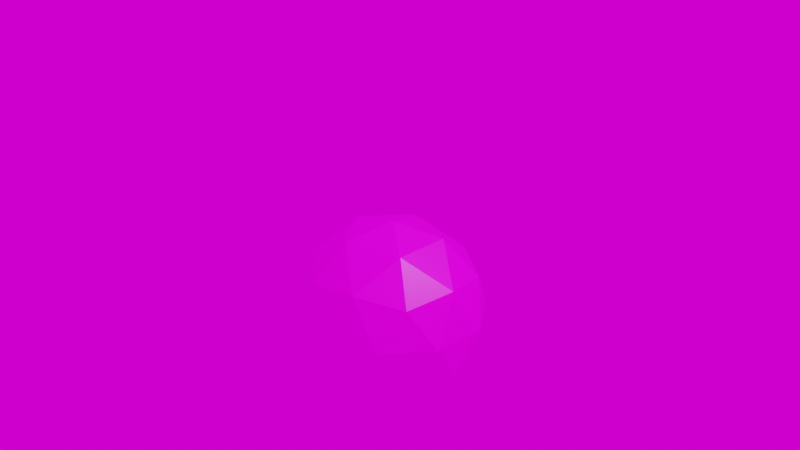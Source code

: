 # Source: temp_rocket.blend  (saved by Blender 2.92.15; exported with 4.5.12 LTS)
import bpy
from mathutils import Matrix  # noqa: F401  (used for matrix-valued properties, if any)

bpy.ops.wm.read_factory_settings(use_empty=True)
scene = bpy.context.scene
scene.name = 'Scene'

# ---- collections
col_collection = bpy.data.collections.new('Collection'); scene.collection.children.link(col_collection)

# ---- images (referenced by path relative to the original .blend; pixels are not part of the script)
import os
ASSET_DIR = os.environ.get("B2B_ASSET_DIR", "")  # directory of the original .blend (textures are referenced by path, not embedded)
HERE = os.path.dirname(os.path.abspath(__file__))  # packed textures are extracted next to this script under _unpacked/

def load_image(name, relpath, width, height, colorspace="sRGB"):
    """Load a texture the original file referenced (path relative to the .blend, or extracted next to this script)."""
    p = next((c for c in (os.path.join(HERE, relpath), os.path.join(ASSET_DIR, relpath)) if relpath and os.path.exists(c)), "")
    if p:
        img = bpy.data.images.load(p, check_existing=True)
        img.name = name
    else:  # same state as the original file: an image datablock whose file is absent (Cycles renders it pink)
        img = bpy.data.images.new(name, width, height)
        img.source = "FILE"
        img.filepath = "//" + (relpath or name)
    img.colorspace_settings.name = colorspace
    return img
img_461223110_jpg = load_image('461223110.jpg', '461223110.jpg', 1024, 1024, 'sRGB')

# ---- materials (node trees are filled in below, after node groups)
mat_material = bpy.data.materials.new('Material')
mat_material.alpha_threshold = 0.0
mat_material.use_transparent_shadow = False
mat_material.line_color = (0.0, 0.0, 0.0, 1.0)

# ---- material node trees
mat_material.use_nodes = True; mat_material.node_tree.nodes.clear()
_N = mat_material.node_tree.nodes; _L = mat_material.node_tree.links
n0 = _N.new('ShaderNodeOutputMaterial'); n0.name = 'Material Output'; n0.location = (300, 300)
n1 = _N.new('ShaderNodeBsdfPrincipled'); n1.name = 'Principled BSDF'; n1.location = (10, 300)
n1.distribution = 'GGX'
n1.subsurface_method = 'BURLEY'
n1.inputs[2].default_value = 0.4
n1.inputs[3].default_value = 1.45
n1.inputs[27].default_value = (0.0, 0.0, 0.0, 1.0)
n1.inputs[28].default_value = 1.0
n2 = _N.new('ShaderNodeTexImage'); n2.name = 'Image Texture'; n2.location = (-386, 65)
n2.image = img_461223110_jpg
_L.new(n1.outputs[0], n0.inputs[0])
_L.new(n2.outputs[0], n1.inputs[0])
n0.is_active_output = True

# ---- world
world_world = bpy.data.worlds.new('World'); scene.world = world_world
world_world.use_nodes = True; world_world.node_tree.nodes.clear()
_N = world_world.node_tree.nodes; _L = world_world.node_tree.links
n0 = _N.new('ShaderNodeOutputWorld'); n0.name = 'World Output'; n0.location = (300, 300)
n1 = _N.new('ShaderNodeBackground'); n1.name = 'Background'; n1.location = (10, 300)
n2 = _N.new('ShaderNodeTexImage'); n2.name = 'Image Texture'; n2.location = (-280, 275)
n2.image = img_461223110_jpg
n2.interpolation = 'Closest'
_L.new(n1.outputs[0], n0.inputs[0])
_L.new(n2.outputs[0], n1.inputs[0])
n0.is_active_output = True
world_world.color = (0.05088, 0.05088, 0.05088)
world_world.use_sun_shadow = False
world_world.sun_shadow_jitter_overblur = 0.0

# ---- cameras
cam_camera = bpy.data.cameras.new('Camera')
cam_camera.clip_end = 100.0
cam_camera.ortho_scale = 7.314

# ---- lights
light_light = bpy.data.lights.new('Light', 'POINT')
light_light.transmission_factor = 0.0
light_light.energy = 1000.0
light_light.shadow_soft_size = 0.1
light_light.shadow_maximum_resolution = 0.006
light_light.use_absolute_resolution = True

# ---- meshes
me_cube = bpy.data.meshes.new('Cube')
me_cube.from_pydata([(-0.05173, -0.04999, -0.02385), (0.6971, 0.46, -0.5639), (-0.3378, 0.7752, -0.5639), (-0.9774, -0.04999, -0.5639), (-0.3378, -0.8751, -0.5639), (0.6971, -0.56, -0.5639), (0.2343, 0.7752, -1.438), (-0.8006, 0.46, -1.438), (-0.8006, -0.56, -1.438), (0.2343, -0.8751, -1.438), (0.8739, -0.04999, -1.438), (-0.05173, -0.04999, -1.978), (-0.2199, 0.435, -0.1698), (0.3884, 0.2498, -0.1698), (0.2203, 0.7348, -0.4872), (0.8286, -0.04999, -0.4872), (0.3884, -0.3497, -0.1698), (-0.5958, -0.04999, -0.1698), (-0.7639, 0.435, -0.4872), (-0.2199, -0.535, -0.1698), (-0.7639, -0.535, -0.4872), (0.2203, -0.8348, -0.4872), (0.9325, 0.2498, -1.001), (0.9325, -0.3497, -1.001), (-0.05173, 0.92, -1.001), (0.5566, 0.7348, -1.001), (-1.036, 0.2498, -1.001), (-0.66, 0.7348, -1.001), (-0.66, -0.8348, -1.001), (-1.036, -0.3497, -1.001), (0.5566, -0.8348, -1.001), (-0.05173, -1.02, -1.001), (0.6605, 0.435, -1.514), (-0.3238, 0.7348, -1.514), (-0.9321, -0.04999, -1.514), (-0.3238, -0.8348, -1.514), (0.6605, -0.535, -1.514), (0.1164, 0.435, -1.832), (0.4924, -0.04999, -1.832), (-0.4919, 0.2498, -1.832), (-0.4919, -0.3497, -1.832), (0.1164, -0.535, -1.832)], [], [(0, 13, 12), (1, 13, 15), (0, 12, 17), (0, 17, 19), (0, 19, 16), (1, 15, 22), (2, 14, 24), (3, 18, 26), (4, 20, 28), (5, 21, 30), (1, 22, 25), (2, 24, 27), (3, 26, 29), (4, 28, 31), (5, 30, 23), (6, 32, 37), (7, 33, 39), (8, 34, 40), (9, 35, 41), (10, 36, 38), (38, 41, 11), (38, 36, 41), (36, 9, 41), (41, 40, 11), (41, 35, 40), (35, 8, 40), (40, 39, 11), (40, 34, 39), (34, 7, 39), (39, 37, 11), (39, 33, 37), (33, 6, 37), (37, 38, 11), (37, 32, 38), (32, 10, 38), (23, 36, 10), (23, 30, 36), (30, 9, 36), (31, 35, 9), (31, 28, 35), (28, 8, 35), (29, 34, 8), (29, 26, 34), (26, 7, 34), (27, 33, 7), (27, 24, 33), (24, 6, 33), (25, 32, 6), (25, 22, 32), (22, 10, 32), (30, 31, 9), (30, 21, 31), (21, 4, 31), (28, 29, 8), (28, 20, 29), (20, 3, 29), (26, 27, 7), (26, 18, 27), (18, 2, 27), (24, 25, 6), (24, 14, 25), (14, 1, 25), (22, 23, 10), (22, 15, 23), (15, 5, 23), (16, 21, 5), (16, 19, 21), (19, 4, 21), (19, 20, 4), (19, 17, 20), (17, 3, 20), (17, 18, 3), (17, 12, 18), (12, 2, 18), (15, 16, 5), (15, 13, 16), (13, 0, 16), (12, 14, 2), (12, 13, 14), (13, 1, 14)])
_uv = me_cube.uv_layers.new(name='UVMap')
_uv.uv.foreach_set('vector', [0.8148, 0.4905, 0.7694, 0.5693, 0.8603, 0.5693, 0.7239, 0.648, 0.6785, 0.5693, 0.633, 0.648, 0.08755, 0.4905, 0.04209, 0.5693, 0.133, 0.5693, 0.2694, 0.4905, 0.2239, 0.5693, 0.3148, 0.5693, 0.4512, 0.4905, 0.4057, 0.5693, 0.4966, 0.5693, 0.7239, 0.648, 0.633, 0.648, 0.6785, 0.7267, 0.9057, 0.648, 0.8148, 0.648, 0.8603, 0.7267, 0.1785, 0.648, 0.08755, 0.648, 0.133, 0.7267, 0.3603, 0.648, 0.2694, 0.648, 0.3148, 0.7267, 0.5421, 0.648, 0.4512, 0.648, 0.4966, 0.7267, 0.7239, 0.648, 0.6785, 0.7267, 0.7694, 0.7267, 0.9057, 0.648, 0.8603, 0.7267, 0.9512, 0.7267, 0.1785, 0.648, 0.133, 0.7267, 0.2239, 0.7267, 0.3603, 0.648, 0.3148, 0.7267, 0.4057, 0.7267, 0.5421, 0.648, 0.4966, 0.7267, 0.5875, 0.7267, 0.8148, 0.8055, 0.7239, 0.8055, 0.7694, 0.8842, 0.9966, 0.8055, 0.9057, 0.8055, 0.9512, 0.8842, 0.2694, 0.8055, 0.1785, 0.8055, 0.2239, 0.8842, 0.4512, 0.8055, 0.3603, 0.8055, 0.4057, 0.8842, 0.633, 0.8055, 0.5421, 0.8055, 0.5875, 0.8842, 0.5875, 0.8842, 0.4966, 0.8842, 0.5421, 0.9629, 0.5875, 0.8842, 0.5421, 0.8055, 0.4966, 0.8842, 0.5421, 0.8055, 0.4512, 0.8055, 0.4966, 0.8842, 0.4057, 0.8842, 0.3148, 0.8842, 0.3603, 0.9629, 0.4057, 0.8842, 0.3603, 0.8055, 0.3148, 0.8842, 0.3603, 0.8055, 0.2694, 0.8055, 0.3148, 0.8842, 0.2239, 0.8842, 0.133, 0.8842, 0.1785, 0.9629, 0.2239, 0.8842, 0.1785, 0.8055, 0.133, 0.8842, 0.1785, 0.8055, 0.08755, 0.8055, 0.133, 0.8842, 0.9512, 0.8842, 0.8603, 0.8842, 0.9057, 0.9629, 0.9512, 0.8842, 0.9057, 0.8055, 0.8603, 0.8842, 0.9057, 0.8055, 0.8148, 0.8055, 0.8603, 0.8842, 0.7694, 0.8842, 0.6785, 0.8842, 0.7239, 0.9629, 0.7694, 0.8842, 0.7239, 0.8055, 0.6785, 0.8842, 0.7239, 0.8055, 0.633, 0.8055, 0.6785, 0.8842, 0.5875, 0.7267, 0.5421, 0.8055, 0.633, 0.8055, 0.5875, 0.7267, 0.4966, 0.7267, 0.5421, 0.8055, 0.4966, 0.7267, 0.4512, 0.8055, 0.5421, 0.8055, 0.4057, 0.7267, 0.3603, 0.8055, 0.4512, 0.8055, 0.4057, 0.7267, 0.3148, 0.7267, 0.3603, 0.8055, 0.3148, 0.7267, 0.2694, 0.8055, 0.3603, 0.8055, 0.2239, 0.7267, 0.1785, 0.8055, 0.2694, 0.8055, 0.2239, 0.7267, 0.133, 0.7267, 0.1785, 0.8055, 0.133, 0.7267, 0.08755, 0.8055, 0.1785, 0.8055, 0.9512, 0.7267, 0.9057, 0.8055, 0.9966, 0.8055, 0.9512, 0.7267, 0.8603, 0.7267, 0.9057, 0.8055, 0.8603, 0.7267, 0.8148, 0.8055, 0.9057, 0.8055, 0.7694, 0.7267, 0.7239, 0.8055, 0.8148, 0.8055, 0.7694, 0.7267, 0.6785, 0.7267, 0.7239, 0.8055, 0.6785, 0.7267, 0.633, 0.8055, 0.7239, 0.8055, 0.4966, 0.7267, 0.4057, 0.7267, 0.4512, 0.8055, 0.4966, 0.7267, 0.4512, 0.648, 0.4057, 0.7267, 0.4512, 0.648, 0.3603, 0.648, 0.4057, 0.7267, 0.3148, 0.7267, 0.2239, 0.7267, 0.2694, 0.8055, 0.3148, 0.7267, 0.2694, 0.648, 0.2239, 0.7267, 0.2694, 0.648, 0.1785, 0.648, 0.2239, 0.7267, 0.133, 0.7267, 0.04209, 0.7267, 0.08755, 0.8055, 0.133, 0.7267, 0.08755, 0.648, 0.04209, 0.7267, 0.08755, 0.648, -0.00336, 0.648, 0.04209, 0.7267, 0.8603, 0.7267, 0.7694, 0.7267, 0.8148, 0.8055, 0.8603, 0.7267, 0.8148, 0.648, 0.7694, 0.7267, 0.8148, 0.648, 0.7239, 0.648, 0.7694, 0.7267, 0.6785, 0.7267, 0.5875, 0.7267, 0.633, 0.8055, 0.6785, 0.7267, 0.633, 0.648, 0.5875, 0.7267, 0.633, 0.648, 0.5421, 0.648, 0.5875, 0.7267, 0.4966, 0.5693, 0.4512, 0.648, 0.5421, 0.648, 0.4966, 0.5693, 0.4057, 0.5693, 0.4512, 0.648, 0.4057, 0.5693, 0.3603, 0.648, 0.4512, 0.648, 0.3148, 0.5693, 0.2694, 0.648, 0.3603, 0.648, 0.3148, 0.5693, 0.2239, 0.5693, 0.2694, 0.648, 0.2239, 0.5693, 0.1785, 0.648, 0.2694, 0.648, 0.133, 0.5693, 0.08755, 0.648, 0.1785, 0.648, 0.133, 0.5693, 0.04209, 0.5693, 0.08755, 0.648, 0.04209, 0.5693, -0.00336, 0.648, 0.08755, 0.648, 0.633, 0.648, 0.5875, 0.5693, 0.5421, 0.648, 0.633, 0.648, 0.6785, 0.5693, 0.5875, 0.5693, 0.6785, 0.5693, 0.633, 0.4905, 0.5875, 0.5693, 0.8603, 0.5693, 0.8148, 0.648, 0.9057, 0.648, 0.8603, 0.5693, 0.7694, 0.5693, 0.8148, 0.648, 0.7694, 0.5693, 0.7239, 0.648, 0.8148, 0.648])
me_cube.materials.append(mat_material)
me_cube.use_remesh_preserve_volume = False
me_cube.use_remesh_preserve_attributes = False
me_cube.use_mirror_vertex_groups = False
me_cube.update()

# ---- objects
ob_cube = bpy.data.objects.new('Cube', me_cube)
ob_light = bpy.data.objects.new('Light', light_light)
ob_camera = bpy.data.objects.new('Camera', cam_camera)

# ---- transforms, parenting, visibility, modifiers, constraints
ob_cube.location = (0.0, 0.0, 0.0)
ob_cube.lock_rotations_4d = False
ob_cube.empty_display_type = 'ARROWS'
ob_cube.lineart.crease_threshold = 0.0
ob_light.location = (4.076, 1.005, 5.904)
ob_light.rotation_euler = (0.6503, 0.05522, 1.866)
ob_light.lock_rotations_4d = False
ob_light.empty_display_type = 'ARROWS'
ob_light.color = (0.0, 0.0, 0.0, 0.0)
ob_light.lineart.crease_threshold = 0.0
ob_camera.location = (7.359, -6.926, 4.958)
ob_camera.rotation_euler = (1.109, 0.0, 0.8149)
ob_camera.lock_rotations_4d = False
ob_camera.empty_display_type = 'ARROWS'
ob_camera.color = (0.0, 0.0, 0.0, 0.0)
ob_camera.display_type = 'WIRE'
ob_camera.lineart.crease_threshold = 0.0

# ---- collection membership
col_collection.objects.link(ob_cube)
col_collection.objects.link(ob_light)
col_collection.objects.link(ob_camera)

# ---- scene / render settings (as saved in the file)
scene.camera = ob_camera
scene.frame_start = 1; scene.frame_end = 250; scene.frame_set(1)
scene.render.engine = 'BLENDER_EEVEE_NEXT'
scene.cycles.use_denoising = False
scene.cycles.samples = 128
scene.cycles.sampling_pattern = 'TABULATED_SOBOL'
scene.cycles.use_adaptive_sampling = False
scene.cycles.use_light_tree = False
scene.view_settings.view_transform = 'Filmic'
bpy.context.view_layer.update()
